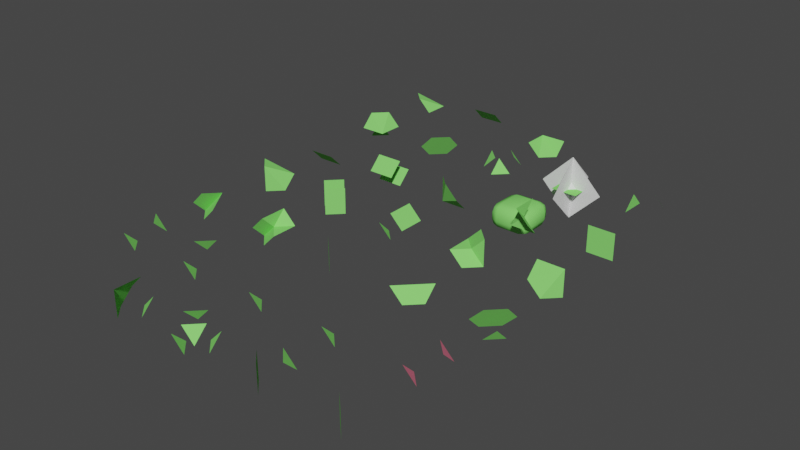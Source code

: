 # Source: chunck-parts-lod-2.blend  (saved by Blender 2.90.8; exported with 4.5.12 LTS)
import bpy
from mathutils import Matrix  # noqa: F401  (used for matrix-valued properties, if any)

bpy.ops.wm.read_factory_settings(use_empty=True)
scene = bpy.context.scene
scene.name = 'Scene'

# ---- collections
col_collection = bpy.data.collections.new('Collection'); scene.collection.children.link(col_collection)

# ---- materials (node trees are filled in below, after node groups)
mat_green = bpy.data.materials.new('Green')
mat_green.use_transparent_shadow = False
mat_green.diffuse_color = (0.2434, 0.8, 0.1597, 1.0)
mat_red = bpy.data.materials.new('Red')
mat_red.use_transparent_shadow = False
mat_red.diffuse_color = (0.8, 0.1894, 0.2798, 1.0)

# ---- material node trees

# ---- world
world_world = bpy.data.worlds.new('World'); scene.world = world_world
world_world.use_nodes = True; world_world.node_tree.nodes.clear()
_N = world_world.node_tree.nodes; _L = world_world.node_tree.links
n0 = _N.new('ShaderNodeOutputWorld'); n0.name = 'World Output'; n0.location = (300, 300)
n1 = _N.new('ShaderNodeBackground'); n1.name = 'Background'; n1.location = (10, 300)
n1.inputs[0].default_value = (0.05088, 0.05088, 0.05088, 1.0)
_L.new(n1.outputs[0], n0.inputs[0])
n0.is_active_output = True
world_world.color = (0.05088, 0.05088, 0.05088)
world_world.use_sun_shadow = False
world_world.sun_shadow_jitter_overblur = 0.0

# ---- meshes
me_cube_013 = bpy.data.meshes.new('Cube.013')
me_cube_013.from_pydata([(0.2879, 0.5, 0.5), (0.5, 0.7121, 0.5), (0.5, 0.2879, 0.5), (0.7121, 0.5, 0.5), (0.5, 0.5, 0.7124), (0.5, 0.5, 0.2876), (-0.6992, 0.5, 0.5), (1.699, 0.5, 0.5), (0.5, 0.5, 1.701), (0.5, 0.5, -0.7008), (0.5, 1.699, 0.5), (0.5, -0.6992, 0.5)], [], [(2, 0, 5), (1, 0, 5), (3, 1, 4), (2, 3, 4), (0, 1, 4), (0, 2, 4), (3, 2, 5), (1, 3, 5), (4, 3, 7, 8), (5, 3, 7, 9), (5, 0, 6, 9), (0, 4, 8, 6), (4, 1, 10, 8), (1, 5, 9, 10), (4, 2, 11, 8), (5, 2, 11, 9)])
_uv = me_cube_013.uv_layers.new(name='UVMap')
_uv.uv.foreach_set('vector', [0.0, 0.0, 0.0, 0.0, 0.0, 0.0, 0.0, 0.0, 0.0, 0.0, 0.0, 0.0, 0.0, 0.0, 0.0, 0.0, 0.0, 0.0, 0.0, 0.0, 0.0, 0.0, 0.0, 0.0, 0.0, 0.0, 0.0, 0.0, 0.0, 0.0, 0.0, 0.0, 0.0, 0.0, 0.0, 0.0, 0.0, 0.0, 0.0, 0.0, 0.0, 0.0, 0.0, 0.0, 0.0, 0.0, 0.0, 0.0, 0.0, 0.0, 0.0, 0.0, 0.0, 0.0, 0.0, 0.0, 0.0, 0.0, 0.0, 0.0, 0.0, 0.0, 0.0, 0.0, 0.0, 0.0, 0.0, 0.0, 0.0, 0.0, 0.0, 0.0, 0.0, 0.0, 0.0, 0.0, 0.0, 0.0, 0.0, 0.0, 0.0, 0.0, 0.0, 0.0, 0.0, 0.0, 0.0, 0.0, 0.0, 0.0, 0.0, 0.0, 0.0, 0.0, 0.0, 0.0, 0.0, 0.0, 0.0, 0.0, 0.0, 0.0, 0.0, 0.0, 0.0, 0.0, 0.0, 0.0, 0.0, 0.0, 0.0, 0.0])
me_cube_013.use_remesh_fix_poles = True
me_cube_013.use_remesh_preserve_attributes = False
me_cube_013.use_mirror_vertex_groups = False
me_cube_013.update()
me_cube = bpy.data.meshes.new('Cube')
me_cube.from_pydata([(1.0, 0.0, 0.5), (0.0, 0.0, 0.5), (1.0, 0.5, 1.0), (0.5, 2.98e-08, 1.0), (0.5, 0.5, 0.5), (2.98e-08, 0.5, 0.0), (0.5, 2.98e-08, 0.0)], [], [(5, 1, 4), (5, 4, 6), (3, 4, 1), (0, 4, 2), (4, 0, 6), (3, 2, 4)])
_uv = me_cube.uv_layers.new(name='UVMap')
_uv.uv.foreach_set('vector', [0.0, 0.0, 0.0, 0.0, 0.0, 0.0, 0.0, 0.0, 0.0, 0.0, 0.0, 0.0, 0.0, 0.0, 0.0, 0.0, 0.0, 0.0, 0.0, 0.0, 0.0, 0.0, 0.0, 0.0, 0.0, 0.0, 0.0, 0.0, 0.0, 0.0, 0.0, 0.0, 0.0, 0.0, 0.0, 0.0])
me_cube.materials.append(mat_green)
me_cube.use_remesh_preserve_volume = False
me_cube.use_remesh_preserve_attributes = False
me_cube.use_mirror_vertex_groups = False
me_cube.update()
me_plane = bpy.data.meshes.new('Plane')
me_plane.from_pydata([(0.0, 0.0, 0.5), (1.0, 0.0, 0.5), (0.0, 1.0, 0.5), (1.0, 1.0, 0.5)], [], [(0, 1, 3, 2)])
me_plane.polygons.foreach_set('use_smooth', [True] * 1)
_uv = me_plane.uv_layers.new(name='UVMap')
_uv.uv.foreach_set('vector', [0.0, 0.0, 1.0, 0.0, 1.0, 1.0, 0.0, 1.0])
me_plane.materials.append(mat_green)
me_plane.use_remesh_fix_poles = True
me_plane.use_remesh_preserve_attributes = False
me_plane.use_mirror_vertex_groups = False
me_plane.update()
me_cube_004 = bpy.data.meshes.new('Cube.004')
me_cube_004.from_pydata([(0.0, 1.0, 0.5), (1.0, 0.0, 0.5), (1.0, 1.0, 0.5), (2.98e-08, 0.5, 1.0), (0.5, 2.98e-08, 1.0)], [], [(4, 2, 3), (4, 1, 2), (2, 0, 3)])
_uv = me_cube_004.uv_layers.new(name='UVMap')
_uv.uv.foreach_set('vector', [0.0, 0.0, 0.0, 0.0, 0.0, 0.0, 0.0, 0.0, 0.0, 0.0, 0.0, 0.0, 0.0, 0.0, 0.0, 0.0, 0.0, 0.0])
me_cube_004.materials.append(mat_green)
me_cube_004.use_remesh_preserve_volume = False
me_cube_004.use_remesh_preserve_attributes = False
me_cube_004.use_mirror_vertex_groups = False
me_cube_004.update()
me_cube_005 = bpy.data.meshes.new('Cube.005')
me_cube_005.from_pydata([(0.0, 0.0, 0.5), (2.98e-08, 0.5, 0.0), (0.5, 2.98e-08, 0.0)], [], [(1, 0, 2)])
_uv = me_cube_005.uv_layers.new(name='UVMap')
_uv.uv.foreach_set('vector', [0.0, 0.0, 0.0, 0.0, 0.0, 0.0])
me_cube_005.materials.append(mat_green)
me_cube_005.use_remesh_preserve_volume = False
me_cube_005.use_remesh_preserve_attributes = False
me_cube_005.use_mirror_vertex_groups = False
me_cube_005.update()
me_cube_001 = bpy.data.meshes.new('Cube.001')
me_cube_001.from_pydata([(1.0, 1.0, 0.5), (0.0, 1.0, 0.5), (1.0, 0.5, 1.0), (2.98e-08, 0.5, 1.0)], [], [(0, 1, 3, 2)])
me_cube_001.polygons.foreach_set('use_smooth', [True] * 1)
_uv = me_cube_001.uv_layers.new(name='UVMap')
_uv.uv.foreach_set('vector', [0.625, 0.5, 0.75, 0.5, 0.75, 0.5, 0.625, 0.5])
me_cube_001.materials.append(mat_green)
me_cube_001.use_remesh_preserve_volume = False
me_cube_001.use_remesh_preserve_attributes = False
me_cube_001.use_mirror_vertex_groups = False
me_cube_001.update()
me_cube_002 = bpy.data.meshes.new('Cube.002')
me_cube_002.from_pydata([(1.0, 0.5, 1.0), (1.0, 0.5, -5.96e-08), (0.0, 0.5, 1.0), (0.0, 0.5, -5.96e-08)], [], [(1, 3, 2, 0)])
me_cube_002.polygons.foreach_set('use_smooth', [True] * 1)
_uv = me_cube_002.uv_layers.new(name='UVMap')
_uv.uv.foreach_set('vector', [0.0, 0.0, 0.0, 0.0, 0.0, 0.0, 0.0, 0.0])
me_cube_002.materials.append(mat_green)
me_cube_002.use_remesh_preserve_volume = False
me_cube_002.use_remesh_preserve_attributes = False
me_cube_002.use_mirror_vertex_groups = False
me_cube_002.update()
me_cube_009 = bpy.data.meshes.new('Cube.009')
me_cube_009.from_pydata([(0.5, 0.5, 0.5), (0.0, 1.0, 0.5), (0.0, 2.98e-08, 0.5), (1.0, 0.5, 1.0), (0.5, 1.0, 1.0), (1.0, 0.5, 0.0), (0.5, 2.98e-08, 0.0)], [], [(0, 4, 1), (3, 4, 0), (6, 0, 2), (0, 6, 5), (2, 0, 1), (0, 5, 3)])
_uv = me_cube_009.uv_layers.new(name='UVMap')
_uv.uv.foreach_set('vector', [0.0, 0.0, 0.0, 0.0, 0.0, 0.0, 0.0, 0.0, 0.0, 0.0, 0.0, 0.0, 0.0, 0.0, 0.0, 0.0, 0.0, 0.0, 0.0, 0.0, 0.0, 0.0, 0.0, 0.0, 0.0, 0.0, 0.0, 0.0, 0.0, 0.0, 0.0, 0.0, 0.0, 0.0, 0.0, 0.0])
me_cube_009.materials.append(mat_green)
me_cube_009.use_remesh_preserve_volume = False
me_cube_009.use_remesh_preserve_attributes = False
me_cube_009.use_mirror_vertex_groups = False
me_cube_009.update()
me_cube_010 = bpy.data.meshes.new('Cube.010')
me_cube_010.from_pydata([(0.5, 0.5, 0.5), (1.0, 1.0, 0.5), (0.0, 0.0, 0.5), (0.5, 1.0, 0.0), (2.98e-08, 0.5, 0.0), (0.5, 2.98e-08, 1.0), (1.0, 0.5, 1.0)], [], [(6, 0, 5), (4, 2, 0), (4, 0, 3), (3, 0, 1), (0, 6, 1), (0, 2, 5)])
_uv = me_cube_010.uv_layers.new(name='UVMap')
_uv.uv.foreach_set('vector', [0.0, 0.0, 0.0, 0.0, 0.0, 0.0, 0.0, 0.0, 0.0, 0.0, 0.0, 0.0, 0.0, 0.0, 0.0, 0.0, 0.0, 0.0, 0.0, 0.0, 0.0, 0.0, 0.0, 0.0, 0.0, 0.0, 0.0, 0.0, 0.0, 0.0, 0.0, 0.0, 0.0, 0.0, 0.0, 0.0])
me_cube_010.materials.append(mat_green)
me_cube_010.use_remesh_preserve_volume = False
me_cube_010.use_remesh_preserve_attributes = False
me_cube_010.use_mirror_vertex_groups = False
me_cube_010.update()
me_cube_012 = bpy.data.meshes.new('Cube.012')
me_cube_012.from_pydata([(0.5, 2.98e-08, 1.0), (0.0, 0.5, -0.0007482), (1.0, 0.0, 0.5), (1.0, 0.5, -0.0007482), (0.0, 0.5, 1.0)], [], [(2, 1, 0), (1, 2, 3), (0, 1, 4)])
_uv = me_cube_012.uv_layers.new(name='UVMap')
_uv.uv.foreach_set('vector', [0.0, 0.0, 0.0, 0.0, 0.0, 0.0, 0.0, 0.0, 0.0, 0.0, 0.0, 0.0, 0.0, 0.0, 0.0, 0.0, 0.0, 0.0])
me_cube_012.materials.append(mat_green)
me_cube_012.use_remesh_preserve_volume = False
me_cube_012.use_remesh_preserve_attributes = False
me_cube_012.use_mirror_vertex_groups = False
me_cube_012.update()
me_cube_017 = bpy.data.meshes.new('Cube.017')
me_cube_017.from_pydata([(2.98e-08, 0.5, 1.0), (2.98e-08, 0.5, 0.0), (0.5, 2.98e-08, 1.0), (0.5, 0.0, -5.96e-08)], [], [(0, 2, 3, 1)])
me_cube_017.polygons.foreach_set('use_smooth', [True] * 1)
_uv = me_cube_017.uv_layers.new(name='UVMap')
_uv.uv.foreach_set('vector', [0.75, 0.5, 0.625, 0.625, 0.5, 0.625, 0.5, 0.5])
me_cube_017.materials.append(mat_green)
me_cube_017.use_remesh_preserve_volume = False
me_cube_017.use_remesh_preserve_attributes = False
me_cube_017.use_mirror_vertex_groups = False
me_cube_017.update()
me_cube_019 = bpy.data.meshes.new('Cube.019')
me_cube_019.from_pydata([(2.98e-08, 0.5, 1.0), (0.5, 2.98e-08, 1.0), (0.5, 0.0, -5.96e-08), (1.0, 1.0, 0.5), (0.5, 1.0, 0.0), (1.0, 0.5, 0.0), (2.98e-08, 0.5, 0.0)], [], [(4, 6, 0), (0, 1, 3), (1, 5, 3), (5, 1, 2), (3, 4, 0)])
_uv = me_cube_019.uv_layers.new(name='UVMap')
_uv.uv.foreach_set('vector', [0.0, 0.0, 0.0, 0.0, 0.0, 0.0, 0.0, 0.0, 0.0, 0.0, 0.0, 0.0, 0.0, 0.0, 0.0, 0.0, 0.0, 0.0, 0.0, 0.0, 0.0, 0.0, 0.0, 0.0, 0.0, 0.0, 0.0, 0.0, 0.0, 0.0])
me_cube_019.materials.append(mat_green)
me_cube_019.use_remesh_preserve_volume = False
me_cube_019.use_remesh_preserve_attributes = False
me_cube_019.use_mirror_vertex_groups = False
me_cube_019.update()
me_cube_006 = bpy.data.meshes.new('Cube.006')
me_cube_006.from_pydata([(0.0, 1.0, 0.5), (-1.192e-07, 0.5, 0.0), (0.5, 1.0, 0.0), (1.007, 1.0, 0.5), (0.0, 0.0, 0.5), (1.0, 0.0, 0.5), (-1.192e-07, 0.5, 1.0), (0.5, 1.0, 1.0)], [], [(4, 5, 6), (6, 5, 7), (7, 5, 3), (2, 1, 0)])
_uv = me_cube_006.uv_layers.new(name='UVMap')
_uv.uv.foreach_set('vector', [0.0, 0.0, 0.0, 0.0, 0.0, 0.0, 0.0, 0.0, 0.0, 0.0, 0.0, 0.0, 0.0, 0.0, 0.0, 0.0, 0.0, 0.0, 0.0, 0.0, 0.0, 0.0, 0.0, 0.0])
me_cube_006.materials.append(mat_green)
me_cube_006.use_remesh_preserve_volume = False
me_cube_006.use_remesh_preserve_attributes = False
me_cube_006.use_mirror_vertex_groups = False
me_cube_006.update()
me_cube_008 = bpy.data.meshes.new('Cube.008')
me_cube_008.from_pydata([(0.0, 0.0, 0.5), (2.98e-08, 0.5, 0.0), (0.5, 2.98e-08, 0.0), (1.0, 1.0, 0.5), (1.0, 0.5, 1.0), (0.5, 1.0, 1.0)], [], [(3, 4, 5), (1, 0, 2)])
_uv = me_cube_008.uv_layers.new(name='UVMap')
_uv.uv.foreach_set('vector', [0.0, 0.0, 0.0, 0.0, 0.0, 0.0, 0.0, 0.0, 0.0, 0.0, 0.0, 0.0])
me_cube_008.materials.append(mat_red)
me_cube_008.use_remesh_preserve_volume = False
me_cube_008.use_remesh_preserve_attributes = False
me_cube_008.use_mirror_vertex_groups = False
me_cube_008.update()
me_cube_011 = bpy.data.meshes.new('Cube.011')
me_cube_011.from_pydata([(0.5, 2.98e-08, 1.0), (0.0, 1.0, 0.5), (0.0, 0.5, -5.96e-08), (0.5, 0.5, 0.5), (1.0, 0.0, 0.5), (1.0, 0.5, -5.96e-08), (0.5, 1.0, 1.0)], [], [(0, 4, 3), (4, 5, 3), (5, 2, 3), (6, 3, 1), (2, 1, 3), (3, 6, 0)])
_uv = me_cube_011.uv_layers.new(name='UVMap')
_uv.uv.foreach_set('vector', [0.0, 0.0, 0.0, 0.0, 0.0, 0.0, 0.0, 0.0, 0.0, 0.0, 0.0, 0.0, 0.0, 0.0, 0.0, 0.0, 0.0, 0.0, 0.0, 0.0, 0.0, 0.0, 0.0, 0.0, 0.0, 0.0, 0.0, 0.0, 0.0, 0.0, 0.0, 0.0, 0.0, 0.0, 0.0, 0.0])
me_cube_011.materials.append(mat_green)
me_cube_011.use_remesh_preserve_volume = False
me_cube_011.use_remesh_preserve_attributes = False
me_cube_011.use_mirror_vertex_groups = False
me_cube_011.update()
me_cube_018 = bpy.data.meshes.new('Cube.018')
me_cube_018.from_pydata([(0.0, 0.0, 0.5), (1.0, 1.0, 0.5), (0.5, 0.5, 0.5), (1.0, 0.5, 0.0), (0.5, 2.98e-08, 0.0), (2.98e-08, 0.5, 0.0), (0.5, 1.0, 0.0)], [], [(6, 2, 1), (3, 1, 2), (3, 2, 4), (2, 0, 4), (5, 2, 6), (2, 5, 0)])
_uv = me_cube_018.uv_layers.new(name='UVMap')
_uv.uv.foreach_set('vector', [0.0, 0.0, 0.0, 0.0, 0.0, 0.0, 0.0, 0.0, 0.0, 0.0, 0.0, 0.0, 0.0, 0.0, 0.0, 0.0, 0.0, 0.0, 0.0, 0.0, 0.0, 0.0, 0.0, 0.0, 0.0, 0.0, 0.0, 0.0, 0.0, 0.0, 0.0, 0.0, 0.0, 0.0, 0.0, 0.0])
me_cube_018.materials.append(mat_green)
me_cube_018.use_remesh_preserve_volume = False
me_cube_018.use_remesh_preserve_attributes = False
me_cube_018.use_mirror_vertex_groups = False
me_cube_018.update()
me_cube_023 = bpy.data.meshes.new('Cube.023')
me_cube_023.from_pydata([(1.0, 1.0, 0.5), (0.5, 2.98e-08, 1.0), (1.0, 0.5, 1.0), (0.0, 0.0, 0.5), (0.5, 0.5, 0.5), (2.98e-08, 0.5, 0.0), (0.5, 1.0, 0.0), (1.0, 0.0, 0.5), (0.5, 2.98e-08, 0.0), (1.0, 0.5, 0.0)], [], [(4, 0, 6), (6, 5, 4), (4, 5, 3), (4, 3, 1), (1, 2, 4), (4, 2, 0), (8, 9, 7)])
_uv = me_cube_023.uv_layers.new(name='UVMap')
_uv.uv.foreach_set('vector', [0.0, 0.0, 0.0, 0.0, 0.0, 0.0, 0.0, 0.0, 0.0, 0.0, 0.0, 0.0, 0.0, 0.0, 0.0, 0.0, 0.0, 0.0, 0.0, 0.0, 0.0, 0.0, 0.0, 0.0, 0.0, 0.0, 0.0, 0.0, 0.0, 0.0, 0.0, 0.0, 0.0, 0.0, 0.0, 0.0, 0.0, 0.0, 0.0, 0.0, 0.0, 0.0])
me_cube_023.materials.append(mat_green)
me_cube_023.use_remesh_preserve_volume = False
me_cube_023.use_remesh_preserve_attributes = False
me_cube_023.use_mirror_vertex_groups = False
me_cube_023.update()
me_cube_003 = bpy.data.meshes.new('Cube.003')
me_cube_003.from_pydata([(1.0, 0.0, 0.5), (0.0, 0.0, 0.5), (0.5, 2.98e-08, 1.0), (2.98e-08, 0.5, 0.0), (0.5, 2.98e-08, 0.0), (1.0, 1.0, 0.5), (0.5, 1.0, 1.0), (0.5, 0.5, 0.5)], [], [(7, 0, 5), (6, 7, 5), (7, 6, 2), (2, 1, 7), (3, 7, 1), (4, 7, 3), (0, 7, 4)])
_uv = me_cube_003.uv_layers.new(name='UVMap')
_uv.uv.foreach_set('vector', [0.0, 0.0, 0.0, 0.0, 0.0, 0.0, 0.0, 0.0, 0.0, 0.0, 0.0, 0.0, 0.0, 0.0, 0.0, 0.0, 0.0, 0.0, 0.0, 0.0, 0.0, 0.0, 0.0, 0.0, 0.0, 0.0, 0.0, 0.0, 0.0, 0.0, 0.0, 0.0, 0.0, 0.0, 0.0, 0.0, 0.0, 0.0, 0.0, 0.0, 0.0, 0.0])
me_cube_003.materials.append(mat_green)
me_cube_003.use_remesh_preserve_volume = False
me_cube_003.use_remesh_preserve_attributes = False
me_cube_003.use_mirror_vertex_groups = False
me_cube_003.update()
me_cube_007 = bpy.data.meshes.new('Cube.007')
me_cube_007.from_pydata([(-1.6, -1.6, -0.96), (-1.6, -1.6, 0.0), (-1.6, 0.0, -0.96), (-1.6, 0.0, 0.0), (0.0, -1.6, -0.96), (0.0, -1.6, 0.0), (0.0, 0.0, -0.96), (0.0, 0.0, 0.0)], [], [(0, 1, 3, 2), (2, 3, 7, 6), (6, 7, 5, 4), (4, 5, 1, 0), (2, 6, 4, 0), (7, 3, 1, 5)])
me_cube_007.polygons.foreach_set('use_smooth', [True] * 6)
_uv = me_cube_007.uv_layers.new(name='UVMap')
_uv.uv.foreach_set('vector', [0.375, 0.0, 0.625, 0.0, 0.625, 0.25, 0.375, 0.25, 0.375, 0.25, 0.625, 0.25, 0.625, 0.5, 0.375, 0.5, 0.375, 0.5, 0.625, 0.5, 0.625, 0.75, 0.375, 0.75, 0.375, 0.75, 0.625, 0.75, 0.625, 1.0, 0.375, 1.0, 0.125, 0.5, 0.375, 0.5, 0.375, 0.75, 0.125, 0.75, 0.625, 0.5, 0.875, 0.5, 0.875, 0.75, 0.625, 0.75])
me_cube_007.materials.append(mat_green)
me_cube_007.use_remesh_fix_poles = True
me_cube_007.use_remesh_preserve_attributes = False
me_cube_007.use_mirror_vertex_groups = False
me_cube_007.update()
me_cube_016 = bpy.data.meshes.new('Cube.016')
me_cube_016.from_pydata([(0.0, 1.0, 0.5), (0.5, 1.0, 1.0), (0.5, 0.0, 1.0), (0.5, 0.0, 0.0), (2.98e-08, 0.5, -5.96e-08), (1.0, 1.0, 0.5), (1.0, 0.5, 0.0), (0.5, 1.0, 0.0)], [], [(6, 7, 5), (4, 3, 2), (4, 2, 0), (2, 1, 0)])
_uv = me_cube_016.uv_layers.new(name='UVMap')
_uv.uv.foreach_set('vector', [0.0, 0.0, 0.0, 0.0, 0.0, 0.0, 0.0, 0.0, 0.0, 0.0, 0.0, 0.0, 0.0, 0.0, 0.0, 0.0, 0.0, 0.0, 0.0, 0.0, 0.0, 0.0, 0.0, 0.0])
me_cube_016.materials.append(mat_green)
me_cube_016.use_remesh_preserve_volume = False
me_cube_016.use_remesh_preserve_attributes = False
me_cube_016.use_mirror_vertex_groups = False
me_cube_016.update()
me_cube_024 = bpy.data.meshes.new('Cube.024')
me_cube_024.from_pydata([(0.0, 0.0, 0.5), (2.98e-08, 0.5, 1.0), (0.5, 2.98e-08, 1.0), (1.0, 1.0, 0.5), (1.0, 0.5, 1.0), (0.5, 1.0, 1.0)], [], [(3, 5, 4), (1, 0, 2)])
_uv = me_cube_024.uv_layers.new(name='UVMap')
_uv.uv.foreach_set('vector', [0.0, 0.0, 0.0, 0.0, 0.0, 0.0, 0.0, 0.0, 0.0, 0.0, 0.0, 0.0])
me_cube_024.materials.append(mat_green)
me_cube_024.use_remesh_preserve_volume = False
me_cube_024.use_remesh_preserve_attributes = False
me_cube_024.use_mirror_vertex_groups = False
me_cube_024.update()
me_cube_020 = bpy.data.meshes.new('Cube.020')
me_cube_020.from_pydata([(0.0, 0.0, 0.5), (0.0, 1.0, 0.5), (1.0, 1.0, 0.5), (1.0, 0.0, 0.5), (0.0, 0.5, 1.0), (1.0, 0.5, 1.0), (0.0, 0.5, 0.0), (1.0, 0.5, 0.0)], [], [(0, 3, 5, 4), (2, 7, 6, 1)])
me_cube_020.polygons.foreach_set('use_smooth', [True] * 2)
_uv = me_cube_020.uv_layers.new(name='UVMap')
_uv.uv.foreach_set('vector', [0.25, 0.5547, 0.25, 0.625, 0.5, 0.625, 0.5, 0.5547, 0.375, 0.5, 0.375, 0.5, 0.375, 0.5, 0.375, 0.5])
me_cube_020.materials.append(mat_green)
me_cube_020.use_remesh_preserve_volume = False
me_cube_020.use_remesh_preserve_attributes = False
me_cube_020.use_mirror_vertex_groups = False
me_cube_020.update()
me_cube_025 = bpy.data.meshes.new('Cube.025')
me_cube_025.from_pydata([(1.0, 0.5, 1.0), (0.5, 2.98e-08, 1.0), (1.0, 0.5, 0.0), (0.5, 2.98e-08, 0.0), (0.0, 0.5, 1.0), (0.5, 1.0, 1.0), (2.98e-08, 0.5, 0.0), (0.5, 1.0, 0.0)], [], [(4, 5, 7, 6), (2, 0, 1, 3)])
me_cube_025.polygons.foreach_set('use_smooth', [True] * 2)
_uv = me_cube_025.uv_layers.new(name='UVMap')
_uv.uv.foreach_set('vector', [0.375, 0.5, 0.375, 0.625, 0.375, 0.625, 0.375, 0.5, 0.375, 0.5, 0.375, 0.5, 0.375, 0.625, 0.375, 0.625])
me_cube_025.materials.append(mat_green)
me_cube_025.use_remesh_preserve_volume = False
me_cube_025.use_remesh_preserve_attributes = False
me_cube_025.use_mirror_vertex_groups = False
me_cube_025.update()
me_cube_026 = bpy.data.meshes.new('Cube.026')
me_cube_026.from_pydata([(2.98e-08, 0.0, 0.5), (2.98e-08, 0.5, 0.0), (0.5, 2.98e-08, 0.0)], [], [(2, 0, 1)])
_uv = me_cube_026.uv_layers.new(name='UVMap')
_uv.uv.foreach_set('vector', [0.0, 0.0, 0.0, 0.0, 0.0, 0.0])
me_cube_026.materials.append(mat_green)
me_cube_026.use_remesh_preserve_volume = False
me_cube_026.use_remesh_preserve_attributes = False
me_cube_026.use_mirror_vertex_groups = False
me_cube_026.update()
me_cube_027 = bpy.data.meshes.new('Cube.027')
me_cube_027.from_pydata([(0.0, 0.0, 0.5), (1.0, 0.0, 0.5), (2.98e-08, 0.5, 0.0), (1.0, 0.5, 0.0)], [], [(1, 3, 2, 0)])
_uv = me_cube_027.uv_layers.new(name='UVMap')
_uv.uv.foreach_set('vector', [0.0, 0.0, 0.0, 0.0, 0.0, 0.0, 0.0, 0.0])
me_cube_027.materials.append(mat_green)
me_cube_027.use_remesh_preserve_volume = False
me_cube_027.use_remesh_preserve_attributes = False
me_cube_027.use_mirror_vertex_groups = False
me_cube_027.update()
me_cube_015 = bpy.data.meshes.new('Cube.015')
me_cube_015.from_pydata([(2.98e-08, 0.0, 0.5), (0.5, 2.98e-08, -5.96e-08), (2.98e-08, 1.0, 0.5), (1.0, 1.0, 0.5), (1.0, 0.5, -5.96e-08)], [], [(4, 3, 2), (4, 2, 1), (1, 2, 0)])
_uv = me_cube_015.uv_layers.new(name='UVMap')
_uv.uv.foreach_set('vector', [0.0, 0.0, 0.0, 0.0, 0.0, 0.0, 0.0, 0.0, 0.0, 0.0, 0.0, 0.0, 0.0, 0.0, 0.0, 0.0, 0.0, 0.0])
me_cube_015.materials.append(mat_green)
me_cube_015.use_remesh_fix_poles = True
me_cube_015.use_remesh_preserve_attributes = False
me_cube_015.use_mirror_vertex_groups = False
me_cube_015.update()
me_cube_021 = bpy.data.meshes.new('Cube.021')
me_cube_021.from_pydata([(2.98e-08, 0.5, 1.0), (1.0, 0.5, 1.0), (1.0, 0.5, 0.0), (0.0, 2.98e-08, 0.5), (0.5, 2.98e-08, -5.96e-08)], [], [(4, 1, 3), (3, 1, 0), (4, 2, 1)])
_uv = me_cube_021.uv_layers.new(name='UVMap')
_uv.uv.foreach_set('vector', [0.0, 0.0, 0.0, 0.0, 0.0, 0.0, 0.0, 0.0, 0.0, 0.0, 0.0, 0.0, 0.0, 0.0, 0.0, 0.0, 0.0, 0.0])
me_cube_021.materials.append(mat_green)
me_cube_021.use_remesh_fix_poles = True
me_cube_021.use_remesh_preserve_attributes = False
me_cube_021.use_mirror_vertex_groups = False
me_cube_021.update()
me_cube_022 = bpy.data.meshes.new('Cube.022')
me_cube_022.from_pydata([(2.98e-08, 0.5, 1.0), (2.98e-08, 0.5, 0.0), (0.5, 2.98e-08, 1.0), (0.5, 0.0, -5.96e-08)], [], [(0, 1, 3, 2)])
me_cube_022.polygons.foreach_set('use_smooth', [True] * 1)
_uv = me_cube_022.uv_layers.new(name='UVMap')
_uv.uv.foreach_set('vector', [0.75, 0.5, 0.5, 0.5, 0.5, 0.625, 0.625, 0.625])
me_cube_022.materials.append(mat_green)
me_cube_022.use_remesh_preserve_volume = False
me_cube_022.use_remesh_preserve_attributes = False
me_cube_022.use_mirror_vertex_groups = False
me_cube_022.update()
me_cube_029 = bpy.data.meshes.new('Cube.029')
me_cube_029.from_pydata([(0.0, 0.0, 0.5), (2.98e-08, 0.5, 0.0), (0.5, 2.98e-08, 0.0), (0.0, 1.0, 0.5), (2.98e-08, 0.5, 1.0), (0.5, 1.0, 1.0)], [], [(4, 5, 3), (1, 2, 0)])
_uv = me_cube_029.uv_layers.new(name='UVMap')
_uv.uv.foreach_set('vector', [0.0, 0.0, 0.0, 0.0, 0.0, 0.0, 0.0, 0.0, 0.0, 0.0, 0.0, 0.0])
me_cube_029.materials.append(mat_green)
me_cube_029.use_remesh_preserve_volume = False
me_cube_029.use_remesh_preserve_attributes = False
me_cube_029.use_mirror_vertex_groups = False
me_cube_029.update()
me_cube_030 = bpy.data.meshes.new('Cube.030')
me_cube_030.from_pydata([(2.98e-08, 0.0, 0.5), (2.98e-08, 0.5, 1.0), (0.5, 2.98e-08, 1.0), (2.98e-08, 1.0, 0.5), (2.98e-08, 0.5, 0.0), (0.5, 1.0, -5.96e-08), (1.0, 1.0, 0.5), (1.0, 0.5, 1.0), (0.5, 1.0, 1.0)], [], [(6, 8, 7), (5, 4, 3), (2, 1, 0)])
_uv = me_cube_030.uv_layers.new(name='UVMap')
_uv.uv.foreach_set('vector', [0.0, 0.0, 0.0, 0.0, 0.0, 0.0, 0.0, 0.0, 0.0, 0.0, 0.0, 0.0, 0.0, 0.0, 0.0, 0.0, 0.0, 0.0])
me_cube_030.materials.append(mat_green)
me_cube_030.use_remesh_preserve_volume = False
me_cube_030.use_remesh_preserve_attributes = False
me_cube_030.use_mirror_vertex_groups = False
me_cube_030.update()
me_cube_031 = bpy.data.meshes.new('Cube.031')
me_cube_031.from_pydata([(0.5, 2.98e-08, 0.0), (2.98e-08, 0.5, 0.0), (2.98e-08, 0.5, 1.0), (0.5, 2.98e-08, 1.0), (1.0, 1.0, 0.5), (1.0, 0.5, 1.0), (0.5, 1.0, 1.0)], [], [(4, 6, 5), (3, 2, 1, 0)])
me_cube_031.polygons.foreach_set('use_smooth', [0, 1])
_uv = me_cube_031.uv_layers.new(name='UVMap')
_uv.uv.foreach_set('vector', [0.0, 0.0, 0.0, 0.0, 0.0, 0.0, 0.0, 0.0, 0.0, 0.0, 0.0, 0.0, 0.0, 0.0])
me_cube_031.materials.append(mat_green)
me_cube_031.use_remesh_preserve_volume = False
me_cube_031.use_remesh_preserve_attributes = False
me_cube_031.use_mirror_vertex_groups = False
me_cube_031.update()
me_cube_032 = bpy.data.meshes.new('Cube.032')
me_cube_032.from_pydata([(0.0, 0.0, 0.5), (2.98e-08, 0.5, 0.0), (0.5, 2.98e-08, 0.0), (1.0, 1.0, 0.5), (0.5, 1.0, 1.0), (1.0, 0.5, 1.0)], [], [(1, 2, 0), (3, 4, 5)])
_uv = me_cube_032.uv_layers.new(name='UVMap')
_uv.uv.foreach_set('vector', [0.0, 0.0, 0.0, 0.0, 0.0, 0.0, 0.0, 0.0, 0.0, 0.0, 0.0, 0.0])
me_cube_032.materials.append(mat_green)
me_cube_032.use_remesh_preserve_volume = False
me_cube_032.use_remesh_preserve_attributes = False
me_cube_032.use_mirror_vertex_groups = False
me_cube_032.update()
me_cube_033 = bpy.data.meshes.new('Cube.033')
me_cube_033.from_pydata([(2.98e-08, 0.0, 0.5), (2.98e-08, 0.5, 0.0), (0.5, 2.98e-08, 0.0), (2.98e-08, 1.0, 0.5), (2.98e-08, 0.5, 1.0), (0.5, 1.0, 1.0), (1.0, 1.0, 0.5), (1.0, 0.5, 0.0), (0.5, 1.0, 0.0), (1.0, 0.0, 0.5), (1.0, 0.5, 1.0), (0.5, 2.98e-08, 1.0)], [], [(3, 4, 5), (2, 0, 1), (11, 9, 10), (7, 8, 6)])
_uv = me_cube_033.uv_layers.new(name='UVMap')
_uv.uv.foreach_set('vector', [0.0, 0.0, 0.0, 0.0, 0.0, 0.0, 0.0, 0.0, 0.0, 0.0, 0.0, 0.0, 0.0, 0.0, 0.0, 0.0, 0.0, 0.0, 0.0, 0.0, 0.0, 0.0, 0.0, 0.0])
me_cube_033.materials.append(mat_green)
me_cube_033.use_remesh_preserve_volume = False
me_cube_033.use_remesh_preserve_attributes = False
me_cube_033.use_mirror_vertex_groups = False
me_cube_033.update()
me_cube_036 = bpy.data.meshes.new('Cube.036')
me_cube_036.from_pydata([(2.98e-08, 2.98e-08, 0.5), (2.98e-08, 0.5, 0.0), (0.5, 2.98e-08, 0.0), (1.0, 0.0, 0.5), (1.0, 1.0, 0.5), (0.5, 0.0, 1.0), (0.5, 1.0, 1.0)], [], [(2, 0, 1), (4, 6, 5, 3)])
me_cube_036.polygons.foreach_set('use_smooth', [0, 1])
_uv = me_cube_036.uv_layers.new(name='UVMap')
_uv.uv.foreach_set('vector', [0.0, 0.0, 0.0, 0.0, 0.0, 0.0, 0.75, 0.625, 0.5, 0.5, 0.5, 0.5, 0.6797, 0.625])
me_cube_036.materials.append(mat_green)
me_cube_036.use_remesh_preserve_volume = False
me_cube_036.use_remesh_preserve_attributes = False
me_cube_036.use_mirror_vertex_groups = False
me_cube_036.update()

# ---- objects
ob_cube = bpy.data.objects.new('Cube', me_cube_013)
ob_10000100 = bpy.data.objects.new('10000100', me_cube)
ob_11110000 = bpy.data.objects.new('11110000', me_plane)
ob_11111000 = bpy.data.objects.new('11111000', me_cube_004)
ob_10000000 = bpy.data.objects.new('10000000', me_cube_005)
ob_11111100 = bpy.data.objects.new('11111100', me_cube_001)
ob_11001100 = bpy.data.objects.new('11001100', me_cube_002)
ob_10110010 = bpy.data.objects.new('10110010', me_cube_009)
ob_11100100 = bpy.data.objects.new('11100100', me_cube_010)
ob_11001000 = bpy.data.objects.new('11001000', me_cube_012)
ob_10001000 = bpy.data.objects.new('10001000', me_cube_017)
ob_10101000 = bpy.data.objects.new('10101000', me_cube_019)
ob_11100001 = bpy.data.objects.new('11100001', me_cube_006)
ob_10000010 = bpy.data.objects.new('10000010', me_cube_008)
ob_11001001 = bpy.data.objects.new('11001001', me_cube_011)
ob_10100000 = bpy.data.objects.new('10100000', me_cube_018)
ob_10100100 = bpy.data.objects.new('10100100', me_cube_023)
ob_10000110 = bpy.data.objects.new('10000110', me_cube_003)
ob_zero = bpy.data.objects.new('zero', me_cube_007)
ob_01010110 = bpy.data.objects.new('01010110', me_cube_016)
ob_11110101 = bpy.data.objects.new('11110101', me_cube_024)
ob_11000011 = bpy.data.objects.new('11000011', me_cube_020)
ob_10101010 = bpy.data.objects.new('10101010', me_cube_025)
ob_01111111 = bpy.data.objects.new('01111111', me_cube_026)
ob_11000000 = bpy.data.objects.new('11000000', me_cube_027)
ob_10110000 = bpy.data.objects.new('10110000', me_cube_015)
ob_10110011 = bpy.data.objects.new('10110011', me_cube_021)
ob_01110111 = bpy.data.objects.new('01110111', me_cube_022)
ob_01111110 = bpy.data.objects.new('01111110', me_cube_029)
ob_11100101 = bpy.data.objects.new('11100101', me_cube_030)
ob_01110101 = bpy.data.objects.new('01110101', me_cube_031)
ob_01111101 = bpy.data.objects.new('01111101', me_cube_032)
ob_01011010 = bpy.data.objects.new('01011010', me_cube_033)
ob_01111001 = bpy.data.objects.new('01111001', me_cube_036)

# ---- transforms, parenting, visibility, modifiers, constraints
ob_cube.location = (0.0, 0.0, 0.0)
ob_cube.lineart.crease_threshold = 0.0
ob_10000100.location = (-9.0, -9.0, 0.0)
ob_10000100.lock_rotations_4d = False
ob_10000100.empty_display_type = 'ARROWS'
ob_10000100.lineart.crease_threshold = 0.0
ob_11110000.location = (0.0, 0.0, 0.0)
ob_11110000.lineart.crease_threshold = 0.0
ob_11111000.location = (-9.0, 3.0, 0.0)
ob_11111000.lock_rotations_4d = False
ob_11111000.empty_display_type = 'ARROWS'
ob_11111000.lineart.crease_threshold = 0.0
ob_10000000.location = (0.0, -12.0, 0.0)
ob_10000000.lock_rotations_4d = False
ob_10000000.empty_display_type = 'ARROWS'
ob_10000000.lineart.crease_threshold = 0.0
ob_11111100.location = (-6.0, 3.0, 0.0)
ob_11111100.lock_rotations_4d = False
ob_11111100.empty_display_type = 'ARROWS'
ob_11111100.lineart.crease_threshold = 0.0
ob_11001100.location = (3.0, -3.0, 0.0)
ob_11001100.lock_rotations_4d = False
ob_11001100.empty_display_type = 'ARROWS'
ob_11001100.lineart.crease_threshold = 0.0
ob_10110010.location = (0.0, -6.0, 0.0)
ob_10110010.lock_rotations_4d = False
ob_10110010.empty_display_type = 'ARROWS'
ob_10110010.lineart.crease_threshold = 0.0
ob_11100100.location = (-6.0, 0.0, 0.0)
ob_11100100.lock_rotations_4d = False
ob_11100100.empty_display_type = 'ARROWS'
ob_11100100.lineart.crease_threshold = 0.0
ob_11001000.location = (-3.0, -3.0, 0.0)
ob_11001000.lock_rotations_4d = False
ob_11001000.empty_display_type = 'ARROWS'
ob_11001000.lineart.crease_threshold = 0.0
ob_10001000.location = (-3.0, -9.0, 0.0)
ob_10001000.lock_rotations_4d = False
ob_10001000.empty_display_type = 'ARROWS'
ob_10001000.lineart.crease_threshold = 0.0
ob_10101000.location = (-9.0, -6.0, 0.0)
ob_10101000.lock_rotations_4d = False
ob_10101000.empty_display_type = 'ARROWS'
ob_10101000.lineart.crease_threshold = 0.0
ob_11100001.location = (-9.0, 0.0, 0.0)
ob_11100001.lock_rotations_4d = False
ob_11100001.empty_display_type = 'ARROWS'
ob_11100001.lineart.crease_threshold = 0.0
ob_10000010.location = (3.0, -12.0, 0.0)
ob_10000010.lock_rotations_4d = False
ob_10000010.empty_display_type = 'ARROWS'
ob_10000010.lineart.crease_threshold = 0.0
ob_11001001.location = (0.0, -3.0, 0.0)
ob_11001001.lock_rotations_4d = False
ob_11001001.empty_display_type = 'ARROWS'
ob_11001001.lineart.crease_threshold = 0.0
ob_10100000.location = (0.0, -9.0, 0.0)
ob_10100000.lock_rotations_4d = False
ob_10100000.empty_display_type = 'ARROWS'
ob_10100000.lineart.crease_threshold = 0.0
ob_10100100.location = (3.0, -9.0, 0.0)
ob_10100100.lock_rotations_4d = False
ob_10100100.empty_display_type = 'ARROWS'
ob_10100100.lineart.crease_threshold = 0.0
ob_10000110.location = (-6.0, -9.0, 0.0)
ob_10000110.lock_rotations_4d = False
ob_10000110.empty_display_type = 'ARROWS'
ob_10000110.lineart.crease_threshold = 0.0
ob_zero.location = (0.0, 0.0, 0.0)
ob_zero.lineart.crease_threshold = 0.0
_m = ob_zero.modifiers.new('Bevel', 'BEVEL')
_m.width = 0.35
_m.width_pct = 0.35
_m.segments = 2
_m.limit_method = 'NONE'
ob_01010110.location = (-6.0, -15.0, 0.0)
ob_01010110.lock_rotations_4d = False
ob_01010110.empty_display_type = 'ARROWS'
ob_01010110.lineart.crease_threshold = 0.0
ob_11110101.location = (3.0, 0.0, 0.0)
ob_11110101.lock_rotations_4d = False
ob_11110101.empty_display_type = 'ARROWS'
ob_11110101.lineart.crease_threshold = 0.0
ob_11000011.location = (-6.0, -3.0, 0.0)
ob_11000011.lock_rotations_4d = False
ob_11000011.empty_display_type = 'ARROWS'
ob_11000011.lineart.crease_threshold = 0.0
ob_10101010.location = (-6.0, -6.0, 0.0)
ob_10101010.lock_rotations_4d = False
ob_10101010.empty_display_type = 'ARROWS'
ob_10101010.lineart.crease_threshold = 0.0
ob_01111111.location = (-3.0, -12.0, 0.0)
ob_01111111.lock_rotations_4d = False
ob_01111111.empty_display_type = 'ARROWS'
ob_01111111.lineart.crease_threshold = 0.0
ob_11000000.location = (-9.0, -3.0, 0.0)
ob_11000000.lock_rotations_4d = False
ob_11000000.empty_display_type = 'ARROWS'
ob_11000000.lineart.crease_threshold = 0.0
ob_10110000.location = (-3.0, 3.0, 0.0)
ob_10110000.lineart.crease_threshold = 0.0
ob_10110011.location = (3.0, -6.0, 0.0)
ob_10110011.lineart.crease_threshold = 0.0
ob_01110111.location = (3.0, -15.0, 0.0)
ob_01110111.lock_rotations_4d = False
ob_01110111.empty_display_type = 'ARROWS'
ob_01110111.lineart.crease_threshold = 0.0
ob_01111110.location = (-6.0, -12.0, 0.0)
ob_01111110.lock_rotations_4d = False
ob_01111110.empty_display_type = 'ARROWS'
ob_01111110.lineart.crease_threshold = 0.0
ob_11100101.location = (-3.0, 0.0, 0.0)
ob_11100101.lock_rotations_4d = False
ob_11100101.empty_display_type = 'ARROWS'
ob_11100101.lineart.crease_threshold = 0.0
ob_01110101.location = (0.0, -15.0, 0.0)
ob_01110101.lock_rotations_4d = False
ob_01110101.empty_display_type = 'ARROWS'
ob_01110101.lineart.crease_threshold = 0.0
ob_01111101.location = (-9.0, -12.0, 0.0)
ob_01111101.lock_rotations_4d = False
ob_01111101.empty_display_type = 'ARROWS'
ob_01111101.lineart.crease_threshold = 0.0
ob_01011010.location = (-3.0, -15.0, 0.0)
ob_01011010.lock_rotations_4d = False
ob_01011010.empty_display_type = 'ARROWS'
ob_01011010.lineart.crease_threshold = 0.0
ob_01111001.location = (-3.0, -6.0, 0.0)
ob_01111001.lock_rotations_4d = False
ob_01111001.empty_display_type = 'ARROWS'
ob_01111001.lineart.crease_threshold = 0.0

# ---- collection membership
scene.collection.objects.link(ob_cube)
col_collection.objects.link(ob_10000100)
col_collection.objects.link(ob_11110000)
col_collection.objects.link(ob_11111000)
col_collection.objects.link(ob_10000000)
col_collection.objects.link(ob_11111100)
col_collection.objects.link(ob_11001100)
col_collection.objects.link(ob_10110010)
col_collection.objects.link(ob_11100100)
col_collection.objects.link(ob_11001000)
col_collection.objects.link(ob_10001000)
col_collection.objects.link(ob_10101000)
col_collection.objects.link(ob_11100001)
col_collection.objects.link(ob_10000010)
col_collection.objects.link(ob_11001001)
col_collection.objects.link(ob_10100000)
col_collection.objects.link(ob_10100100)
col_collection.objects.link(ob_10000110)
col_collection.objects.link(ob_zero)
col_collection.objects.link(ob_01010110)
col_collection.objects.link(ob_11110101)
col_collection.objects.link(ob_11000011)
col_collection.objects.link(ob_10101010)
col_collection.objects.link(ob_01111111)
col_collection.objects.link(ob_11000000)
col_collection.objects.link(ob_10110000)
col_collection.objects.link(ob_10110011)
col_collection.objects.link(ob_01110111)
col_collection.objects.link(ob_01111110)
col_collection.objects.link(ob_11100101)
col_collection.objects.link(ob_01110101)
col_collection.objects.link(ob_01111101)
col_collection.objects.link(ob_01011010)
col_collection.objects.link(ob_01111001)

# ---- scene / render settings (as saved in the file)
scene.frame_start = 1; scene.frame_end = 250; scene.frame_set(37)
scene.render.engine = 'BLENDER_EEVEE_NEXT'
scene.cycles.use_denoising = False
scene.cycles.samples = 128
scene.cycles.sampling_pattern = 'TABULATED_SOBOL'
scene.cycles.use_adaptive_sampling = False
scene.cycles.use_light_tree = False
scene.view_settings.view_transform = 'Filmic'
bpy.context.view_layer.update()

# ---- added for rendering (the .blend has no active camera and no usable light): camera, sun
cam_auto = bpy.data.cameras.new('AutoCamera')
cam_auto.lens = 50.0
cam_auto.sensor_width = 36.0
cam_auto.clip_end = 1000.0
ob_auto_camera = bpy.data.objects.new('AutoCamera', cam_auto)
scene.collection.objects.link(ob_auto_camera)
ob_auto_camera.location = (18.9421, -31.2305, 17.524)
ob_auto_camera.rotation_euler = (1.09748, -7.21219e-08, 0.694738)
scene.camera = ob_auto_camera
light_auto_sun = bpy.data.lights.new('AutoSun', 'SUN')
light_auto_sun.energy = 3.0
light_auto_sun.angle = 0.0523599
ob_auto_sun = bpy.data.objects.new('AutoSun', light_auto_sun)
scene.collection.objects.link(ob_auto_sun)
ob_auto_sun.rotation_euler = (0.872665, 0.174533, 0.523599)
bpy.context.view_layer.update()
